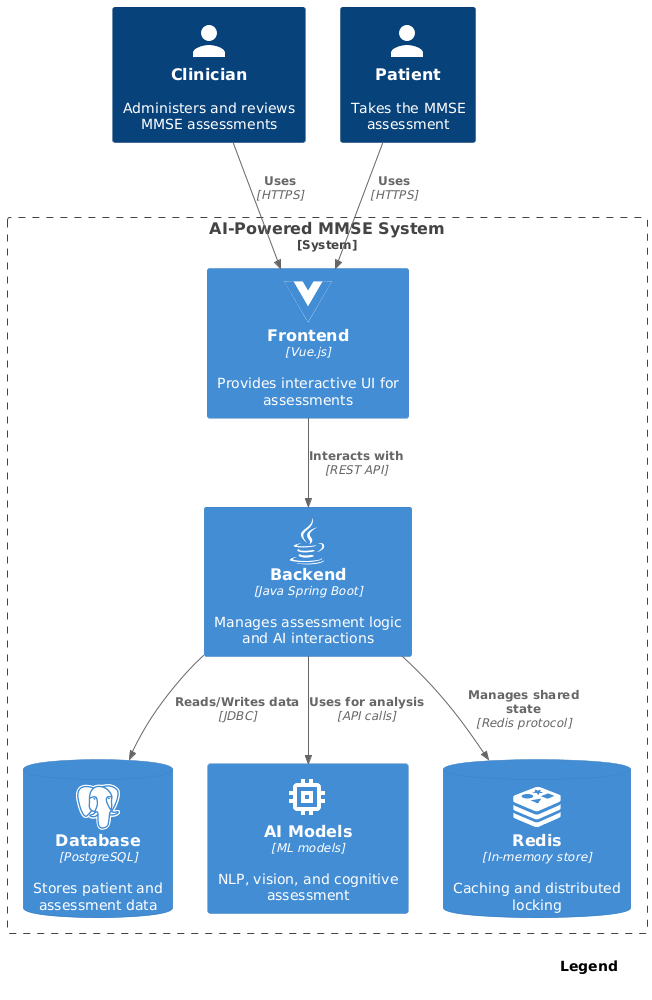

The diagram above was rendered by PlantUML. Its source (embedded in the PNG):
@startuml
!include https://raw.githubusercontent.com/plantuml-stdlib/C4-PlantUML/master/C4_Container.puml
' Include material icons
!define ICONURL https://raw.githubusercontent.com/tupadr3/plantuml-icon-font-sprites/master/material
!define ICONURL2 https://raw.githubusercontent.com/tupadr3/plantuml-icon-font-sprites/master/devicons2
!include ICONURL/person.puml
!include ICONURL2/vuejs.puml
!include ICONURL2/java.puml
!include ICONURL2/postgresql.puml
!include ICONURL2/redis.puml
!include ICONURL/memory.puml

LAYOUT_WITH_LEGEND()
SHOW_LEGEND(false)

Person(clinician, "Clinician", "Administers and reviews MMSE assessments", $sprite="person")
Person(patient, "Patient", "Takes the MMSE assessment", $sprite="person")
System_Boundary(mmse_system, "AI-Powered MMSE System") {
  Container(frontend, "Frontend", "Vue.js", "Provides interactive UI for assessments", $sprite="vuejs")
  Container(backend, "Backend", "Java Spring Boot", "Manages assessment logic and AI interactions", $sprite="java")
  ContainerDb(database, "Database", "PostgreSQL", "Stores patient and assessment data", $sprite="postgresql")
  Container(ai_models, "AI Models", "ML models", "NLP, vision, and cognitive assessment", $sprite="memory")
  ContainerDb(redis, "Redis", "In-memory store", "Caching and distributed locking", $sprite="redis")
}
Rel(clinician, frontend, "Uses", "HTTPS")
Rel(patient, frontend, "Uses", "HTTPS")
Rel(frontend, backend, "Interacts with", "REST API") 
Rel(backend, database, "Reads/Writes data", "JDBC")
Rel(backend, ai_models, "Uses for analysis", "API calls")
Rel(backend, redis, "Manages shared state", "Redis protocol")
@enduml